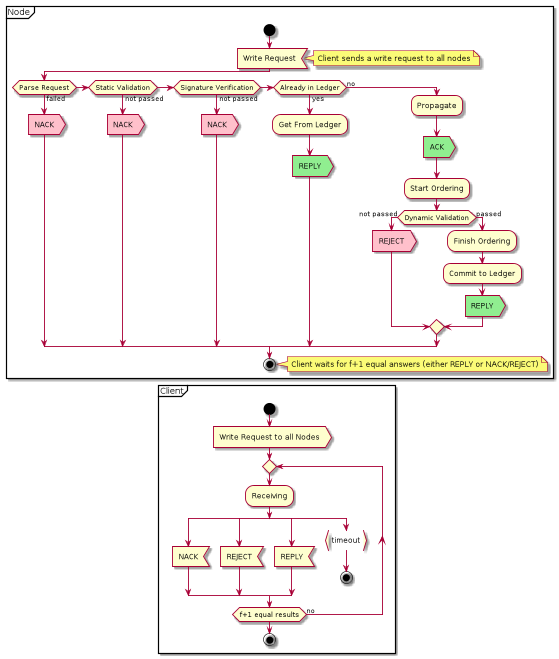

The diagram above was rendered by PlantUML. Its source (embedded in the PNG):
@startuml
partition Node {
    start

    :Write Request<
    note right
        Client sends a write request to all nodes
    end note

    if (Parse Request) then (failed)
        #pink:NACK>
    elseif (Static Validation) then (not passed)
        #pink:NACK>
    elseif (Signature Verification) then (not passed)
        #pink:NACK>
    elseif (Already in Ledger) then (yes)
        :Get From Ledger;
        #lightgreen:REPLY>
    else (no)
        :Propagate;
        #lightgreen:ACK>
        :Start Ordering;
        if (Dynamic Validation) then (not passed)
            #pink:REJECT>
        else (passed)
            :Finish Ordering;
            :Commit to Ledger;
            #lightgreen:REPLY>
        endif
    endif

    stop
    note right
        Client waits for f+1 equal answers (either REPLY or NACK/REJECT)
    end note
}

partition Client {
    start

    :Write Request to all Nodes>
    repeat
        :Receiving;
        split
         :NACK<
        split again
         :REJECT<
        split again
         :REPLY<
        split again
         :timeout}
         stop
        end split
    repeat while (f+1 equal results) is (no)
    stop
}

@enduml